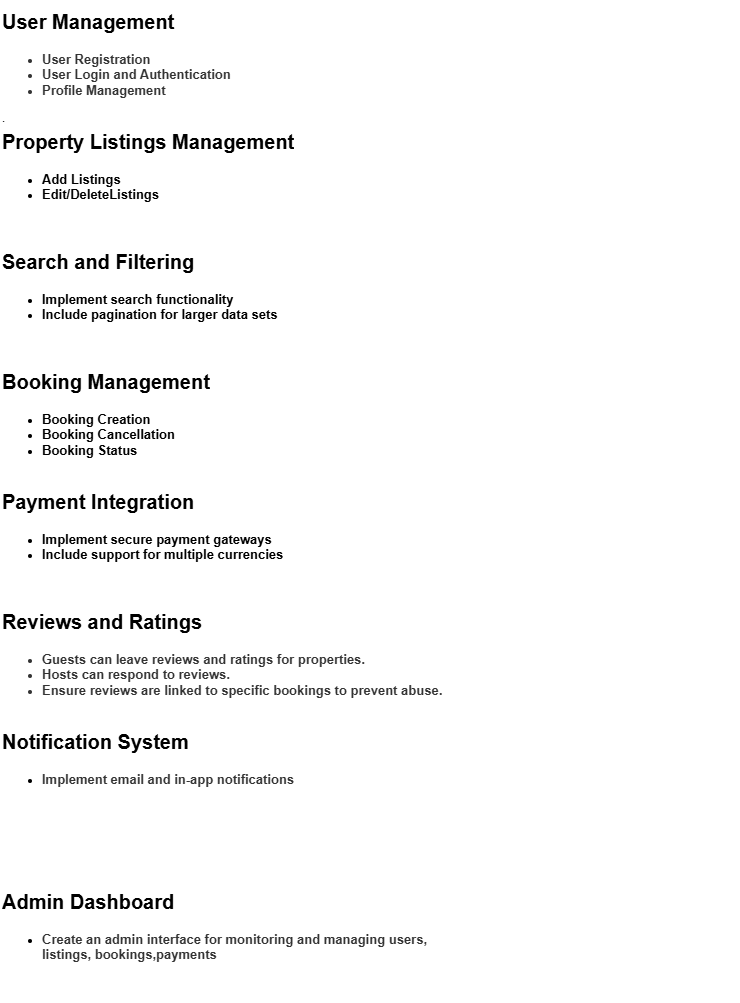

The diagram above was exported from draw.io. Its source (the exported page's mxGraphModel, read from the mxfile embedded in the PNG):
<mxGraphModel dx="1042" dy="1635" grid="0" gridSize="10" guides="1" tooltips="1" connect="1" arrows="1" fold="1" page="1" pageScale="1" pageWidth="850" pageHeight="1100" math="0" shadow="0">
  <root>
    <mxCell id="0" />
    <mxCell id="1" parent="0" />
    <mxCell id="qGx_OOYXcsspj5v2dGPc-40" value="&lt;h1 style=&quot;margin-top: 0px;&quot;&gt;&lt;font style=&quot;font-size: 20px;&quot;&gt;User Management&lt;/font&gt;&lt;/h1&gt;&lt;ul style=&quot;box-sizing: border-box; margin-top: 10px; margin-bottom: 10px; color: rgb(51, 51, 51); background-color: rgb(255, 255, 255);&quot;&gt;&lt;li style=&quot;box-sizing: border-box;&quot;&gt;&lt;span style=&quot;box-sizing: border-box;&quot;&gt;&lt;b style=&quot;&quot;&gt;&lt;font style=&quot;font-size: 13px;&quot; face=&quot;Helvetica&quot;&gt;User Registration&lt;/font&gt;&lt;/b&gt;&lt;/span&gt;&lt;/li&gt;&lt;li style=&quot;box-sizing: border-box;&quot;&gt;&lt;span style=&quot;box-sizing: border-box;&quot;&gt;&lt;b&gt;&lt;font style=&quot;font-size: 13px;&quot; face=&quot;Helvetica&quot;&gt;User Login and Authentication&lt;/font&gt;&lt;/b&gt;&lt;/span&gt;&lt;/li&gt;&lt;li style=&quot;box-sizing: border-box;&quot;&gt;&lt;span style=&quot;box-sizing: border-box;&quot;&gt;&lt;b style=&quot;&quot;&gt;&lt;font style=&quot;font-size: 13px;&quot; face=&quot;Helvetica&quot;&gt;Profile Management&lt;/font&gt;&lt;/b&gt;&lt;/span&gt;&lt;/li&gt;&lt;/ul&gt;&lt;p&gt;.&lt;/p&gt;" style="text;html=1;whiteSpace=wrap;overflow=hidden;rounded=0;" vertex="1" parent="1">
      <mxGeometry x="40" y="-1040" width="740" height="120" as="geometry" />
    </mxCell>
    <mxCell id="qGx_OOYXcsspj5v2dGPc-41" value="&lt;h1 style=&quot;margin-top: 0px;&quot;&gt;&lt;font style=&quot;font-size: 20px;&quot;&gt;Property Listings Management&lt;/font&gt;&lt;/h1&gt;&lt;p&gt;&lt;/p&gt;&lt;ul&gt;&lt;li&gt;&lt;b&gt;&lt;font style=&quot;font-size: 13px;&quot;&gt;Add Listings&lt;/font&gt;&lt;/b&gt;&lt;/li&gt;&lt;li&gt;&lt;b&gt;&lt;font style=&quot;font-size: 13px;&quot;&gt;Edit/DeleteListings&lt;/font&gt;&lt;/b&gt;&lt;/li&gt;&lt;/ul&gt;&lt;p&gt;&lt;/p&gt;" style="text;html=1;whiteSpace=wrap;overflow=hidden;rounded=0;" vertex="1" parent="1">
      <mxGeometry x="40" y="-920" width="381" height="120" as="geometry" />
    </mxCell>
    <mxCell id="qGx_OOYXcsspj5v2dGPc-42" value="&lt;h1 style=&quot;margin-top: 0px;&quot;&gt;&lt;font style=&quot;font-size: 20px;&quot;&gt;Search and Filtering&lt;/font&gt;&lt;/h1&gt;&lt;p&gt;&lt;/p&gt;&lt;ul&gt;&lt;li&gt;&lt;font style=&quot;font-size: 13px;&quot;&gt;&lt;b&gt;Implement search functionality&lt;/b&gt;&lt;/font&gt;&lt;/li&gt;&lt;li&gt;&lt;font style=&quot;font-size: 13px;&quot;&gt;&lt;b&gt;Include pagination for larger data sets&lt;/b&gt;&lt;/font&gt;&lt;/li&gt;&lt;/ul&gt;&lt;p&gt;&lt;/p&gt;" style="text;html=1;whiteSpace=wrap;overflow=hidden;rounded=0;" vertex="1" parent="1">
      <mxGeometry x="40" y="-800" width="376" height="120" as="geometry" />
    </mxCell>
    <mxCell id="qGx_OOYXcsspj5v2dGPc-43" value="&lt;h1 style=&quot;margin-top: 0px;&quot;&gt;&lt;font style=&quot;font-size: 20px;&quot;&gt;Booking Management&lt;/font&gt;&lt;/h1&gt;&lt;p&gt;&lt;/p&gt;&lt;ul&gt;&lt;li&gt;&lt;font style=&quot;font-size: 13px;&quot;&gt;&lt;b&gt;Booking Creation&lt;/b&gt;&lt;/font&gt;&lt;/li&gt;&lt;li&gt;&lt;font style=&quot;font-size: 13px;&quot;&gt;&lt;b&gt;Booking Cancellation&lt;/b&gt;&lt;/font&gt;&lt;/li&gt;&lt;li&gt;&lt;font style=&quot;font-size: 13px;&quot;&gt;&lt;b&gt;Booking Status&lt;/b&gt;&lt;/font&gt;&lt;/li&gt;&lt;/ul&gt;&lt;p&gt;&lt;/p&gt;" style="text;html=1;whiteSpace=wrap;overflow=hidden;rounded=0;" vertex="1" parent="1">
      <mxGeometry x="40" y="-680" width="284" height="120" as="geometry" />
    </mxCell>
    <mxCell id="qGx_OOYXcsspj5v2dGPc-44" value="&lt;h1 style=&quot;margin-top: 0px;&quot;&gt;&lt;font style=&quot;font-size: 20px;&quot;&gt;Payment Integration&lt;/font&gt;&lt;/h1&gt;&lt;p&gt;&lt;/p&gt;&lt;ul&gt;&lt;li&gt;&lt;font style=&quot;font-size: 13px;&quot;&gt;&lt;b&gt;Implement secure payment gateways&lt;/b&gt;&lt;/font&gt;&lt;/li&gt;&lt;li&gt;&lt;font style=&quot;font-size: 13px;&quot;&gt;&lt;b&gt;Include support for multiple currencies&lt;/b&gt;&lt;/font&gt;&lt;/li&gt;&lt;/ul&gt;&lt;p&gt;&lt;/p&gt;" style="text;html=1;whiteSpace=wrap;overflow=hidden;rounded=0;" vertex="1" parent="1">
      <mxGeometry x="40" y="-560" width="300" height="120" as="geometry" />
    </mxCell>
    <mxCell id="qGx_OOYXcsspj5v2dGPc-45" value="&lt;h1 style=&quot;margin-top: 0px;&quot;&gt;&lt;font style=&quot;font-size: 20px;&quot;&gt;Reviews and Ratings&lt;/font&gt;&lt;/h1&gt;&lt;ul style=&quot;box-sizing: border-box; margin-top: 10px; margin-bottom: 10px; color: rgb(51, 51, 51); background-color: rgb(255, 255, 255);&quot;&gt;&lt;li style=&quot;box-sizing: border-box;&quot;&gt;&lt;font style=&quot;font-size: 13px;&quot;&gt;&lt;b&gt;Guests can leave reviews and ratings for properties.&lt;br style=&quot;box-sizing: border-box;&quot;&gt;&lt;/b&gt;&lt;/font&gt;&lt;/li&gt;&lt;li style=&quot;box-sizing: border-box;&quot;&gt;&lt;font style=&quot;font-size: 13px;&quot;&gt;&lt;b&gt;Hosts can respond to reviews.&lt;br style=&quot;box-sizing: border-box;&quot;&gt;&lt;/b&gt;&lt;/font&gt;&lt;/li&gt;&lt;li style=&quot;box-sizing: border-box;&quot;&gt;&lt;font style=&quot;font-size: 13px;&quot;&gt;&lt;b&gt;Ensure reviews are linked to specific bookings to prevent abuse.&lt;/b&gt;&lt;/font&gt;&lt;/li&gt;&lt;/ul&gt;" style="text;html=1;whiteSpace=wrap;overflow=hidden;rounded=0;" vertex="1" parent="1">
      <mxGeometry x="40" y="-440" width="470" height="120" as="geometry" />
    </mxCell>
    <mxCell id="qGx_OOYXcsspj5v2dGPc-46" value="&lt;h1 style=&quot;margin-top: 0px;&quot;&gt;&lt;font style=&quot;font-size: 20px;&quot;&gt;Notification System&lt;/font&gt;&lt;/h1&gt;&lt;p&gt;&lt;/p&gt;&lt;ul&gt;&lt;li&gt;&lt;span style=&quot;color: rgb(51, 51, 51); background-color: rgb(255, 255, 255);&quot;&gt;&lt;b style=&quot;&quot;&gt;&lt;font style=&quot;font-size: 13px;&quot;&gt;Implement email and in-app notifications&lt;/font&gt;&lt;/b&gt;&lt;/span&gt;&lt;/li&gt;&lt;/ul&gt;&lt;p&gt;&lt;/p&gt;" style="text;html=1;whiteSpace=wrap;overflow=hidden;rounded=0;" vertex="1" parent="1">
      <mxGeometry x="40" y="-320" width="300" height="120" as="geometry" />
    </mxCell>
    <mxCell id="qGx_OOYXcsspj5v2dGPc-47" value="&lt;h1 style=&quot;margin-top: 0px;&quot;&gt;&lt;font style=&quot;font-size: 20px;&quot;&gt;Admin Dashboard&lt;/font&gt;&lt;/h1&gt;&lt;p&gt;&lt;/p&gt;&lt;ul&gt;&lt;li&gt;&lt;span style=&quot;color: rgb(51, 51, 51); background-color: rgb(255, 255, 255);&quot;&gt;&lt;font style=&quot;font-size: 13px;&quot; face=&quot;Helvetica&quot;&gt;&lt;b&gt;Create an admin interface for monitoring and managing users, listings, bookings,payments&lt;/b&gt;&lt;/font&gt;&lt;/span&gt;&lt;/li&gt;&lt;/ul&gt;&lt;p&gt;&lt;/p&gt;" style="text;html=1;whiteSpace=wrap;overflow=hidden;rounded=0;" vertex="1" parent="1">
      <mxGeometry x="40" y="-160" width="430" height="120" as="geometry" />
    </mxCell>
  </root>
</mxGraphModel>